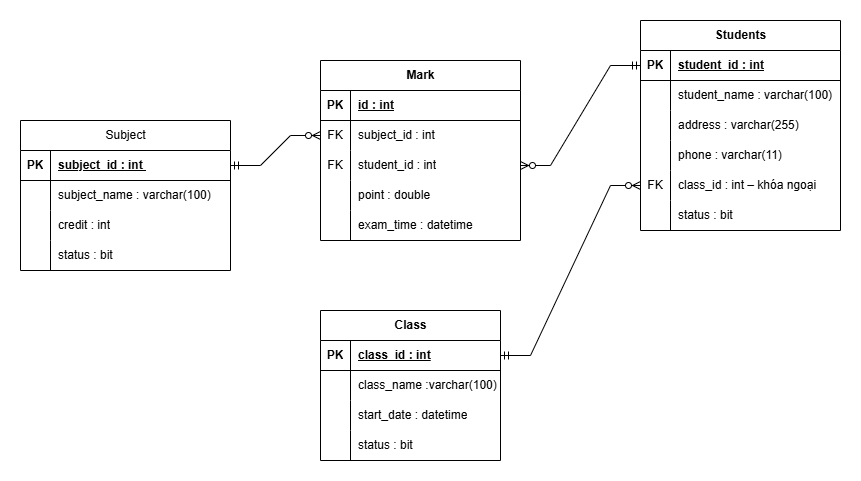

The diagram above was exported from draw.io. Its source (the exported page's mxGraphModel, read from the mxfile embedded in the PNG):
<mxGraphModel dx="904" dy="649" grid="1" gridSize="10" guides="1" tooltips="1" connect="1" arrows="1" fold="1" page="1" pageScale="1" pageWidth="850" pageHeight="1100" math="0" shadow="0">
  <root>
    <mxCell id="0" />
    <mxCell id="1" parent="0" />
    <mxCell id="pAdcLZVNzbnDslyRsuWF-1" value="Class" style="shape=table;startSize=30;container=1;collapsible=1;childLayout=tableLayout;fixedRows=1;rowLines=0;fontStyle=1;align=center;resizeLast=1;html=1;" vertex="1" parent="1">
      <mxGeometry x="320" y="350" width="180" height="150" as="geometry" />
    </mxCell>
    <mxCell id="pAdcLZVNzbnDslyRsuWF-2" value="" style="shape=tableRow;horizontal=0;startSize=0;swimlaneHead=0;swimlaneBody=0;fillColor=none;collapsible=0;dropTarget=0;points=[[0,0.5],[1,0.5]];portConstraint=eastwest;top=0;left=0;right=0;bottom=1;" vertex="1" parent="pAdcLZVNzbnDslyRsuWF-1">
      <mxGeometry y="30" width="180" height="30" as="geometry" />
    </mxCell>
    <mxCell id="pAdcLZVNzbnDslyRsuWF-3" value="PK" style="shape=partialRectangle;connectable=0;fillColor=none;top=0;left=0;bottom=0;right=0;fontStyle=1;overflow=hidden;whiteSpace=wrap;html=1;" vertex="1" parent="pAdcLZVNzbnDslyRsuWF-2">
      <mxGeometry width="30" height="30" as="geometry">
        <mxRectangle width="30" height="30" as="alternateBounds" />
      </mxGeometry>
    </mxCell>
    <mxCell id="pAdcLZVNzbnDslyRsuWF-4" value="class_id : int" style="shape=partialRectangle;connectable=0;fillColor=none;top=0;left=0;bottom=0;right=0;align=left;spacingLeft=6;fontStyle=5;overflow=hidden;whiteSpace=wrap;html=1;" vertex="1" parent="pAdcLZVNzbnDslyRsuWF-2">
      <mxGeometry x="30" width="150" height="30" as="geometry">
        <mxRectangle width="150" height="30" as="alternateBounds" />
      </mxGeometry>
    </mxCell>
    <mxCell id="pAdcLZVNzbnDslyRsuWF-5" value="" style="shape=tableRow;horizontal=0;startSize=0;swimlaneHead=0;swimlaneBody=0;fillColor=none;collapsible=0;dropTarget=0;points=[[0,0.5],[1,0.5]];portConstraint=eastwest;top=0;left=0;right=0;bottom=0;" vertex="1" parent="pAdcLZVNzbnDslyRsuWF-1">
      <mxGeometry y="60" width="180" height="30" as="geometry" />
    </mxCell>
    <mxCell id="pAdcLZVNzbnDslyRsuWF-6" value="" style="shape=partialRectangle;connectable=0;fillColor=none;top=0;left=0;bottom=0;right=0;editable=1;overflow=hidden;whiteSpace=wrap;html=1;" vertex="1" parent="pAdcLZVNzbnDslyRsuWF-5">
      <mxGeometry width="30" height="30" as="geometry">
        <mxRectangle width="30" height="30" as="alternateBounds" />
      </mxGeometry>
    </mxCell>
    <mxCell id="pAdcLZVNzbnDslyRsuWF-7" value="class_name :varchar(100)" style="shape=partialRectangle;connectable=0;fillColor=none;top=0;left=0;bottom=0;right=0;align=left;spacingLeft=6;overflow=hidden;whiteSpace=wrap;html=1;" vertex="1" parent="pAdcLZVNzbnDslyRsuWF-5">
      <mxGeometry x="30" width="150" height="30" as="geometry">
        <mxRectangle width="150" height="30" as="alternateBounds" />
      </mxGeometry>
    </mxCell>
    <mxCell id="pAdcLZVNzbnDslyRsuWF-8" value="" style="shape=tableRow;horizontal=0;startSize=0;swimlaneHead=0;swimlaneBody=0;fillColor=none;collapsible=0;dropTarget=0;points=[[0,0.5],[1,0.5]];portConstraint=eastwest;top=0;left=0;right=0;bottom=0;" vertex="1" parent="pAdcLZVNzbnDslyRsuWF-1">
      <mxGeometry y="90" width="180" height="30" as="geometry" />
    </mxCell>
    <mxCell id="pAdcLZVNzbnDslyRsuWF-9" value="" style="shape=partialRectangle;connectable=0;fillColor=none;top=0;left=0;bottom=0;right=0;editable=1;overflow=hidden;whiteSpace=wrap;html=1;" vertex="1" parent="pAdcLZVNzbnDslyRsuWF-8">
      <mxGeometry width="30" height="30" as="geometry">
        <mxRectangle width="30" height="30" as="alternateBounds" />
      </mxGeometry>
    </mxCell>
    <mxCell id="pAdcLZVNzbnDslyRsuWF-10" value="start_date : datetime" style="shape=partialRectangle;connectable=0;fillColor=none;top=0;left=0;bottom=0;right=0;align=left;spacingLeft=6;overflow=hidden;whiteSpace=wrap;html=1;" vertex="1" parent="pAdcLZVNzbnDslyRsuWF-8">
      <mxGeometry x="30" width="150" height="30" as="geometry">
        <mxRectangle width="150" height="30" as="alternateBounds" />
      </mxGeometry>
    </mxCell>
    <mxCell id="pAdcLZVNzbnDslyRsuWF-11" value="" style="shape=tableRow;horizontal=0;startSize=0;swimlaneHead=0;swimlaneBody=0;fillColor=none;collapsible=0;dropTarget=0;points=[[0,0.5],[1,0.5]];portConstraint=eastwest;top=0;left=0;right=0;bottom=0;" vertex="1" parent="pAdcLZVNzbnDslyRsuWF-1">
      <mxGeometry y="120" width="180" height="30" as="geometry" />
    </mxCell>
    <mxCell id="pAdcLZVNzbnDslyRsuWF-12" value="" style="shape=partialRectangle;connectable=0;fillColor=none;top=0;left=0;bottom=0;right=0;editable=1;overflow=hidden;whiteSpace=wrap;html=1;" vertex="1" parent="pAdcLZVNzbnDslyRsuWF-11">
      <mxGeometry width="30" height="30" as="geometry">
        <mxRectangle width="30" height="30" as="alternateBounds" />
      </mxGeometry>
    </mxCell>
    <mxCell id="pAdcLZVNzbnDslyRsuWF-13" value="status : bit" style="shape=partialRectangle;connectable=0;fillColor=none;top=0;left=0;bottom=0;right=0;align=left;spacingLeft=6;overflow=hidden;whiteSpace=wrap;html=1;" vertex="1" parent="pAdcLZVNzbnDslyRsuWF-11">
      <mxGeometry x="30" width="150" height="30" as="geometry">
        <mxRectangle width="150" height="30" as="alternateBounds" />
      </mxGeometry>
    </mxCell>
    <mxCell id="pAdcLZVNzbnDslyRsuWF-26" value="Students" style="shape=table;startSize=30;container=1;collapsible=1;childLayout=tableLayout;fixedRows=1;rowLines=0;fontStyle=1;align=center;resizeLast=1;html=1;" vertex="1" parent="1">
      <mxGeometry x="640" y="60" width="200" height="210" as="geometry" />
    </mxCell>
    <mxCell id="pAdcLZVNzbnDslyRsuWF-27" value="" style="shape=tableRow;horizontal=0;startSize=0;swimlaneHead=0;swimlaneBody=0;fillColor=none;collapsible=0;dropTarget=0;points=[[0,0.5],[1,0.5]];portConstraint=eastwest;top=0;left=0;right=0;bottom=1;" vertex="1" parent="pAdcLZVNzbnDslyRsuWF-26">
      <mxGeometry y="30" width="200" height="30" as="geometry" />
    </mxCell>
    <mxCell id="pAdcLZVNzbnDslyRsuWF-28" value="PK" style="shape=partialRectangle;connectable=0;fillColor=none;top=0;left=0;bottom=0;right=0;fontStyle=1;overflow=hidden;whiteSpace=wrap;html=1;" vertex="1" parent="pAdcLZVNzbnDslyRsuWF-27">
      <mxGeometry width="30" height="30" as="geometry">
        <mxRectangle width="30" height="30" as="alternateBounds" />
      </mxGeometry>
    </mxCell>
    <mxCell id="pAdcLZVNzbnDslyRsuWF-29" value="student_id : int" style="shape=partialRectangle;connectable=0;fillColor=none;top=0;left=0;bottom=0;right=0;align=left;spacingLeft=6;fontStyle=5;overflow=hidden;whiteSpace=wrap;html=1;" vertex="1" parent="pAdcLZVNzbnDslyRsuWF-27">
      <mxGeometry x="30" width="170" height="30" as="geometry">
        <mxRectangle width="170" height="30" as="alternateBounds" />
      </mxGeometry>
    </mxCell>
    <mxCell id="pAdcLZVNzbnDslyRsuWF-30" value="" style="shape=tableRow;horizontal=0;startSize=0;swimlaneHead=0;swimlaneBody=0;fillColor=none;collapsible=0;dropTarget=0;points=[[0,0.5],[1,0.5]];portConstraint=eastwest;top=0;left=0;right=0;bottom=0;" vertex="1" parent="pAdcLZVNzbnDslyRsuWF-26">
      <mxGeometry y="60" width="200" height="30" as="geometry" />
    </mxCell>
    <mxCell id="pAdcLZVNzbnDslyRsuWF-31" value="" style="shape=partialRectangle;connectable=0;fillColor=none;top=0;left=0;bottom=0;right=0;editable=1;overflow=hidden;whiteSpace=wrap;html=1;" vertex="1" parent="pAdcLZVNzbnDslyRsuWF-30">
      <mxGeometry width="30" height="30" as="geometry">
        <mxRectangle width="30" height="30" as="alternateBounds" />
      </mxGeometry>
    </mxCell>
    <mxCell id="pAdcLZVNzbnDslyRsuWF-32" value="&lt;div&gt;student_name : varchar(100)&lt;/div&gt;" style="shape=partialRectangle;connectable=0;fillColor=none;top=0;left=0;bottom=0;right=0;align=left;spacingLeft=6;overflow=hidden;whiteSpace=wrap;html=1;" vertex="1" parent="pAdcLZVNzbnDslyRsuWF-30">
      <mxGeometry x="30" width="170" height="30" as="geometry">
        <mxRectangle width="170" height="30" as="alternateBounds" />
      </mxGeometry>
    </mxCell>
    <mxCell id="pAdcLZVNzbnDslyRsuWF-33" value="" style="shape=tableRow;horizontal=0;startSize=0;swimlaneHead=0;swimlaneBody=0;fillColor=none;collapsible=0;dropTarget=0;points=[[0,0.5],[1,0.5]];portConstraint=eastwest;top=0;left=0;right=0;bottom=0;" vertex="1" parent="pAdcLZVNzbnDslyRsuWF-26">
      <mxGeometry y="90" width="200" height="30" as="geometry" />
    </mxCell>
    <mxCell id="pAdcLZVNzbnDslyRsuWF-34" value="" style="shape=partialRectangle;connectable=0;fillColor=none;top=0;left=0;bottom=0;right=0;editable=1;overflow=hidden;whiteSpace=wrap;html=1;" vertex="1" parent="pAdcLZVNzbnDslyRsuWF-33">
      <mxGeometry width="30" height="30" as="geometry">
        <mxRectangle width="30" height="30" as="alternateBounds" />
      </mxGeometry>
    </mxCell>
    <mxCell id="pAdcLZVNzbnDslyRsuWF-35" value="address : varchar(255)" style="shape=partialRectangle;connectable=0;fillColor=none;top=0;left=0;bottom=0;right=0;align=left;spacingLeft=6;overflow=hidden;whiteSpace=wrap;html=1;" vertex="1" parent="pAdcLZVNzbnDslyRsuWF-33">
      <mxGeometry x="30" width="170" height="30" as="geometry">
        <mxRectangle width="170" height="30" as="alternateBounds" />
      </mxGeometry>
    </mxCell>
    <mxCell id="pAdcLZVNzbnDslyRsuWF-36" value="" style="shape=tableRow;horizontal=0;startSize=0;swimlaneHead=0;swimlaneBody=0;fillColor=none;collapsible=0;dropTarget=0;points=[[0,0.5],[1,0.5]];portConstraint=eastwest;top=0;left=0;right=0;bottom=0;" vertex="1" parent="pAdcLZVNzbnDslyRsuWF-26">
      <mxGeometry y="120" width="200" height="30" as="geometry" />
    </mxCell>
    <mxCell id="pAdcLZVNzbnDslyRsuWF-37" value="" style="shape=partialRectangle;connectable=0;fillColor=none;top=0;left=0;bottom=0;right=0;editable=1;overflow=hidden;whiteSpace=wrap;html=1;" vertex="1" parent="pAdcLZVNzbnDslyRsuWF-36">
      <mxGeometry width="30" height="30" as="geometry">
        <mxRectangle width="30" height="30" as="alternateBounds" />
      </mxGeometry>
    </mxCell>
    <mxCell id="pAdcLZVNzbnDslyRsuWF-38" value="phone : varchar(11)" style="shape=partialRectangle;connectable=0;fillColor=none;top=0;left=0;bottom=0;right=0;align=left;spacingLeft=6;overflow=hidden;whiteSpace=wrap;html=1;" vertex="1" parent="pAdcLZVNzbnDslyRsuWF-36">
      <mxGeometry x="30" width="170" height="30" as="geometry">
        <mxRectangle width="170" height="30" as="alternateBounds" />
      </mxGeometry>
    </mxCell>
    <mxCell id="pAdcLZVNzbnDslyRsuWF-52" value="" style="shape=tableRow;horizontal=0;startSize=0;swimlaneHead=0;swimlaneBody=0;fillColor=none;collapsible=0;dropTarget=0;points=[[0,0.5],[1,0.5]];portConstraint=eastwest;top=0;left=0;right=0;bottom=0;" vertex="1" parent="pAdcLZVNzbnDslyRsuWF-26">
      <mxGeometry y="150" width="200" height="30" as="geometry" />
    </mxCell>
    <mxCell id="pAdcLZVNzbnDslyRsuWF-53" value="FK" style="shape=partialRectangle;connectable=0;fillColor=none;top=0;left=0;bottom=0;right=0;editable=1;overflow=hidden;whiteSpace=wrap;html=1;" vertex="1" parent="pAdcLZVNzbnDslyRsuWF-52">
      <mxGeometry width="30" height="30" as="geometry">
        <mxRectangle width="30" height="30" as="alternateBounds" />
      </mxGeometry>
    </mxCell>
    <mxCell id="pAdcLZVNzbnDslyRsuWF-54" value="class_id : int – khóa ngoại" style="shape=partialRectangle;connectable=0;fillColor=none;top=0;left=0;bottom=0;right=0;align=left;spacingLeft=6;overflow=hidden;whiteSpace=wrap;html=1;" vertex="1" parent="pAdcLZVNzbnDslyRsuWF-52">
      <mxGeometry x="30" width="170" height="30" as="geometry">
        <mxRectangle width="170" height="30" as="alternateBounds" />
      </mxGeometry>
    </mxCell>
    <mxCell id="pAdcLZVNzbnDslyRsuWF-42" value="" style="shape=tableRow;horizontal=0;startSize=0;swimlaneHead=0;swimlaneBody=0;fillColor=none;collapsible=0;dropTarget=0;points=[[0,0.5],[1,0.5]];portConstraint=eastwest;top=0;left=0;right=0;bottom=0;" vertex="1" parent="pAdcLZVNzbnDslyRsuWF-26">
      <mxGeometry y="180" width="200" height="30" as="geometry" />
    </mxCell>
    <mxCell id="pAdcLZVNzbnDslyRsuWF-43" value="" style="shape=partialRectangle;connectable=0;fillColor=none;top=0;left=0;bottom=0;right=0;editable=1;overflow=hidden;whiteSpace=wrap;html=1;" vertex="1" parent="pAdcLZVNzbnDslyRsuWF-42">
      <mxGeometry width="30" height="30" as="geometry">
        <mxRectangle width="30" height="30" as="alternateBounds" />
      </mxGeometry>
    </mxCell>
    <mxCell id="pAdcLZVNzbnDslyRsuWF-44" value="status : bit" style="shape=partialRectangle;connectable=0;fillColor=none;top=0;left=0;bottom=0;right=0;align=left;spacingLeft=6;overflow=hidden;whiteSpace=wrap;html=1;" vertex="1" parent="pAdcLZVNzbnDslyRsuWF-42">
      <mxGeometry x="30" width="170" height="30" as="geometry">
        <mxRectangle width="170" height="30" as="alternateBounds" />
      </mxGeometry>
    </mxCell>
    <mxCell id="pAdcLZVNzbnDslyRsuWF-51" value="" style="edgeStyle=entityRelationEdgeStyle;fontSize=12;html=1;endArrow=ERzeroToMany;startArrow=ERmandOne;rounded=0;exitX=1;exitY=0.5;exitDx=0;exitDy=0;entryX=0;entryY=0.5;entryDx=0;entryDy=0;" edge="1" parent="1" source="pAdcLZVNzbnDslyRsuWF-2" target="pAdcLZVNzbnDslyRsuWF-52">
      <mxGeometry width="100" height="100" relative="1" as="geometry">
        <mxPoint x="370" y="390" as="sourcePoint" />
        <mxPoint x="490" y="200" as="targetPoint" />
      </mxGeometry>
    </mxCell>
    <mxCell id="pAdcLZVNzbnDslyRsuWF-55" value="&lt;span style=&quot;font-weight: 400; text-align: left; text-wrap: wrap;&quot;&gt;Subject&lt;/span&gt;" style="shape=table;startSize=30;container=1;collapsible=1;childLayout=tableLayout;fixedRows=1;rowLines=0;fontStyle=1;align=center;resizeLast=1;html=1;" vertex="1" parent="1">
      <mxGeometry x="20" y="160" width="210" height="150" as="geometry" />
    </mxCell>
    <mxCell id="pAdcLZVNzbnDslyRsuWF-56" value="" style="shape=tableRow;horizontal=0;startSize=0;swimlaneHead=0;swimlaneBody=0;fillColor=none;collapsible=0;dropTarget=0;points=[[0,0.5],[1,0.5]];portConstraint=eastwest;top=0;left=0;right=0;bottom=1;" vertex="1" parent="pAdcLZVNzbnDslyRsuWF-55">
      <mxGeometry y="30" width="210" height="30" as="geometry" />
    </mxCell>
    <mxCell id="pAdcLZVNzbnDslyRsuWF-57" value="PK" style="shape=partialRectangle;connectable=0;fillColor=none;top=0;left=0;bottom=0;right=0;fontStyle=1;overflow=hidden;whiteSpace=wrap;html=1;" vertex="1" parent="pAdcLZVNzbnDslyRsuWF-56">
      <mxGeometry width="30" height="30" as="geometry">
        <mxRectangle width="30" height="30" as="alternateBounds" />
      </mxGeometry>
    </mxCell>
    <mxCell id="pAdcLZVNzbnDslyRsuWF-58" value="subject_id : int&amp;nbsp;" style="shape=partialRectangle;connectable=0;fillColor=none;top=0;left=0;bottom=0;right=0;align=left;spacingLeft=6;fontStyle=5;overflow=hidden;whiteSpace=wrap;html=1;" vertex="1" parent="pAdcLZVNzbnDslyRsuWF-56">
      <mxGeometry x="30" width="180" height="30" as="geometry">
        <mxRectangle width="180" height="30" as="alternateBounds" />
      </mxGeometry>
    </mxCell>
    <mxCell id="pAdcLZVNzbnDslyRsuWF-59" value="" style="shape=tableRow;horizontal=0;startSize=0;swimlaneHead=0;swimlaneBody=0;fillColor=none;collapsible=0;dropTarget=0;points=[[0,0.5],[1,0.5]];portConstraint=eastwest;top=0;left=0;right=0;bottom=0;" vertex="1" parent="pAdcLZVNzbnDslyRsuWF-55">
      <mxGeometry y="60" width="210" height="30" as="geometry" />
    </mxCell>
    <mxCell id="pAdcLZVNzbnDslyRsuWF-60" value="" style="shape=partialRectangle;connectable=0;fillColor=none;top=0;left=0;bottom=0;right=0;editable=1;overflow=hidden;whiteSpace=wrap;html=1;" vertex="1" parent="pAdcLZVNzbnDslyRsuWF-59">
      <mxGeometry width="30" height="30" as="geometry">
        <mxRectangle width="30" height="30" as="alternateBounds" />
      </mxGeometry>
    </mxCell>
    <mxCell id="pAdcLZVNzbnDslyRsuWF-61" value="&lt;div&gt;subject_name : varchar(100)&lt;br&gt;&lt;/div&gt;" style="shape=partialRectangle;connectable=0;fillColor=none;top=0;left=0;bottom=0;right=0;align=left;spacingLeft=6;overflow=hidden;whiteSpace=wrap;html=1;" vertex="1" parent="pAdcLZVNzbnDslyRsuWF-59">
      <mxGeometry x="30" width="180" height="30" as="geometry">
        <mxRectangle width="180" height="30" as="alternateBounds" />
      </mxGeometry>
    </mxCell>
    <mxCell id="pAdcLZVNzbnDslyRsuWF-62" value="" style="shape=tableRow;horizontal=0;startSize=0;swimlaneHead=0;swimlaneBody=0;fillColor=none;collapsible=0;dropTarget=0;points=[[0,0.5],[1,0.5]];portConstraint=eastwest;top=0;left=0;right=0;bottom=0;" vertex="1" parent="pAdcLZVNzbnDslyRsuWF-55">
      <mxGeometry y="90" width="210" height="30" as="geometry" />
    </mxCell>
    <mxCell id="pAdcLZVNzbnDslyRsuWF-63" value="" style="shape=partialRectangle;connectable=0;fillColor=none;top=0;left=0;bottom=0;right=0;editable=1;overflow=hidden;whiteSpace=wrap;html=1;" vertex="1" parent="pAdcLZVNzbnDslyRsuWF-62">
      <mxGeometry width="30" height="30" as="geometry">
        <mxRectangle width="30" height="30" as="alternateBounds" />
      </mxGeometry>
    </mxCell>
    <mxCell id="pAdcLZVNzbnDslyRsuWF-64" value="credit : int" style="shape=partialRectangle;connectable=0;fillColor=none;top=0;left=0;bottom=0;right=0;align=left;spacingLeft=6;overflow=hidden;whiteSpace=wrap;html=1;" vertex="1" parent="pAdcLZVNzbnDslyRsuWF-62">
      <mxGeometry x="30" width="180" height="30" as="geometry">
        <mxRectangle width="180" height="30" as="alternateBounds" />
      </mxGeometry>
    </mxCell>
    <mxCell id="pAdcLZVNzbnDslyRsuWF-65" value="" style="shape=tableRow;horizontal=0;startSize=0;swimlaneHead=0;swimlaneBody=0;fillColor=none;collapsible=0;dropTarget=0;points=[[0,0.5],[1,0.5]];portConstraint=eastwest;top=0;left=0;right=0;bottom=0;" vertex="1" parent="pAdcLZVNzbnDslyRsuWF-55">
      <mxGeometry y="120" width="210" height="30" as="geometry" />
    </mxCell>
    <mxCell id="pAdcLZVNzbnDslyRsuWF-66" value="" style="shape=partialRectangle;connectable=0;fillColor=none;top=0;left=0;bottom=0;right=0;editable=1;overflow=hidden;whiteSpace=wrap;html=1;" vertex="1" parent="pAdcLZVNzbnDslyRsuWF-65">
      <mxGeometry width="30" height="30" as="geometry">
        <mxRectangle width="30" height="30" as="alternateBounds" />
      </mxGeometry>
    </mxCell>
    <mxCell id="pAdcLZVNzbnDslyRsuWF-67" value="status : bit" style="shape=partialRectangle;connectable=0;fillColor=none;top=0;left=0;bottom=0;right=0;align=left;spacingLeft=6;overflow=hidden;whiteSpace=wrap;html=1;" vertex="1" parent="pAdcLZVNzbnDslyRsuWF-65">
      <mxGeometry x="30" width="180" height="30" as="geometry">
        <mxRectangle width="180" height="30" as="alternateBounds" />
      </mxGeometry>
    </mxCell>
    <mxCell id="pAdcLZVNzbnDslyRsuWF-83" value="Mark" style="shape=table;startSize=30;container=1;collapsible=1;childLayout=tableLayout;fixedRows=1;rowLines=0;fontStyle=1;align=center;resizeLast=1;html=1;" vertex="1" parent="1">
      <mxGeometry x="320" y="100" width="200" height="180" as="geometry" />
    </mxCell>
    <mxCell id="pAdcLZVNzbnDslyRsuWF-84" value="" style="shape=tableRow;horizontal=0;startSize=0;swimlaneHead=0;swimlaneBody=0;fillColor=none;collapsible=0;dropTarget=0;points=[[0,0.5],[1,0.5]];portConstraint=eastwest;top=0;left=0;right=0;bottom=1;" vertex="1" parent="pAdcLZVNzbnDslyRsuWF-83">
      <mxGeometry y="30" width="200" height="30" as="geometry" />
    </mxCell>
    <mxCell id="pAdcLZVNzbnDslyRsuWF-85" value="PK" style="shape=partialRectangle;connectable=0;fillColor=none;top=0;left=0;bottom=0;right=0;fontStyle=1;overflow=hidden;whiteSpace=wrap;html=1;" vertex="1" parent="pAdcLZVNzbnDslyRsuWF-84">
      <mxGeometry width="30" height="30" as="geometry">
        <mxRectangle width="30" height="30" as="alternateBounds" />
      </mxGeometry>
    </mxCell>
    <mxCell id="pAdcLZVNzbnDslyRsuWF-86" value="id : int" style="shape=partialRectangle;connectable=0;fillColor=none;top=0;left=0;bottom=0;right=0;align=left;spacingLeft=6;fontStyle=5;overflow=hidden;whiteSpace=wrap;html=1;" vertex="1" parent="pAdcLZVNzbnDslyRsuWF-84">
      <mxGeometry x="30" width="170" height="30" as="geometry">
        <mxRectangle width="170" height="30" as="alternateBounds" />
      </mxGeometry>
    </mxCell>
    <mxCell id="pAdcLZVNzbnDslyRsuWF-87" value="" style="shape=tableRow;horizontal=0;startSize=0;swimlaneHead=0;swimlaneBody=0;fillColor=none;collapsible=0;dropTarget=0;points=[[0,0.5],[1,0.5]];portConstraint=eastwest;top=0;left=0;right=0;bottom=0;" vertex="1" parent="pAdcLZVNzbnDslyRsuWF-83">
      <mxGeometry y="60" width="200" height="30" as="geometry" />
    </mxCell>
    <mxCell id="pAdcLZVNzbnDslyRsuWF-88" value="FK" style="shape=partialRectangle;connectable=0;fillColor=none;top=0;left=0;bottom=0;right=0;editable=1;overflow=hidden;whiteSpace=wrap;html=1;" vertex="1" parent="pAdcLZVNzbnDslyRsuWF-87">
      <mxGeometry width="30" height="30" as="geometry">
        <mxRectangle width="30" height="30" as="alternateBounds" />
      </mxGeometry>
    </mxCell>
    <mxCell id="pAdcLZVNzbnDslyRsuWF-89" value="&lt;div&gt;subject_id : int&lt;/div&gt;" style="shape=partialRectangle;connectable=0;fillColor=none;top=0;left=0;bottom=0;right=0;align=left;spacingLeft=6;overflow=hidden;whiteSpace=wrap;html=1;" vertex="1" parent="pAdcLZVNzbnDslyRsuWF-87">
      <mxGeometry x="30" width="170" height="30" as="geometry">
        <mxRectangle width="170" height="30" as="alternateBounds" />
      </mxGeometry>
    </mxCell>
    <mxCell id="pAdcLZVNzbnDslyRsuWF-90" value="" style="shape=tableRow;horizontal=0;startSize=0;swimlaneHead=0;swimlaneBody=0;fillColor=none;collapsible=0;dropTarget=0;points=[[0,0.5],[1,0.5]];portConstraint=eastwest;top=0;left=0;right=0;bottom=0;" vertex="1" parent="pAdcLZVNzbnDslyRsuWF-83">
      <mxGeometry y="90" width="200" height="30" as="geometry" />
    </mxCell>
    <mxCell id="pAdcLZVNzbnDslyRsuWF-91" value="FK" style="shape=partialRectangle;connectable=0;fillColor=none;top=0;left=0;bottom=0;right=0;editable=1;overflow=hidden;whiteSpace=wrap;html=1;" vertex="1" parent="pAdcLZVNzbnDslyRsuWF-90">
      <mxGeometry width="30" height="30" as="geometry">
        <mxRectangle width="30" height="30" as="alternateBounds" />
      </mxGeometry>
    </mxCell>
    <mxCell id="pAdcLZVNzbnDslyRsuWF-92" value="student_id : int" style="shape=partialRectangle;connectable=0;fillColor=none;top=0;left=0;bottom=0;right=0;align=left;spacingLeft=6;overflow=hidden;whiteSpace=wrap;html=1;" vertex="1" parent="pAdcLZVNzbnDslyRsuWF-90">
      <mxGeometry x="30" width="170" height="30" as="geometry">
        <mxRectangle width="170" height="30" as="alternateBounds" />
      </mxGeometry>
    </mxCell>
    <mxCell id="pAdcLZVNzbnDslyRsuWF-93" value="" style="shape=tableRow;horizontal=0;startSize=0;swimlaneHead=0;swimlaneBody=0;fillColor=none;collapsible=0;dropTarget=0;points=[[0,0.5],[1,0.5]];portConstraint=eastwest;top=0;left=0;right=0;bottom=0;" vertex="1" parent="pAdcLZVNzbnDslyRsuWF-83">
      <mxGeometry y="120" width="200" height="30" as="geometry" />
    </mxCell>
    <mxCell id="pAdcLZVNzbnDslyRsuWF-94" value="" style="shape=partialRectangle;connectable=0;fillColor=none;top=0;left=0;bottom=0;right=0;editable=1;overflow=hidden;whiteSpace=wrap;html=1;" vertex="1" parent="pAdcLZVNzbnDslyRsuWF-93">
      <mxGeometry width="30" height="30" as="geometry">
        <mxRectangle width="30" height="30" as="alternateBounds" />
      </mxGeometry>
    </mxCell>
    <mxCell id="pAdcLZVNzbnDslyRsuWF-95" value="point : double" style="shape=partialRectangle;connectable=0;fillColor=none;top=0;left=0;bottom=0;right=0;align=left;spacingLeft=6;overflow=hidden;whiteSpace=wrap;html=1;" vertex="1" parent="pAdcLZVNzbnDslyRsuWF-93">
      <mxGeometry x="30" width="170" height="30" as="geometry">
        <mxRectangle width="170" height="30" as="alternateBounds" />
      </mxGeometry>
    </mxCell>
    <mxCell id="pAdcLZVNzbnDslyRsuWF-96" value="" style="shape=tableRow;horizontal=0;startSize=0;swimlaneHead=0;swimlaneBody=0;fillColor=none;collapsible=0;dropTarget=0;points=[[0,0.5],[1,0.5]];portConstraint=eastwest;top=0;left=0;right=0;bottom=0;" vertex="1" parent="pAdcLZVNzbnDslyRsuWF-83">
      <mxGeometry y="150" width="200" height="30" as="geometry" />
    </mxCell>
    <mxCell id="pAdcLZVNzbnDslyRsuWF-97" value="" style="shape=partialRectangle;connectable=0;fillColor=none;top=0;left=0;bottom=0;right=0;editable=1;overflow=hidden;whiteSpace=wrap;html=1;" vertex="1" parent="pAdcLZVNzbnDslyRsuWF-96">
      <mxGeometry width="30" height="30" as="geometry">
        <mxRectangle width="30" height="30" as="alternateBounds" />
      </mxGeometry>
    </mxCell>
    <mxCell id="pAdcLZVNzbnDslyRsuWF-98" value="exam_time : datetime" style="shape=partialRectangle;connectable=0;fillColor=none;top=0;left=0;bottom=0;right=0;align=left;spacingLeft=6;overflow=hidden;whiteSpace=wrap;html=1;" vertex="1" parent="pAdcLZVNzbnDslyRsuWF-96">
      <mxGeometry x="30" width="170" height="30" as="geometry">
        <mxRectangle width="170" height="30" as="alternateBounds" />
      </mxGeometry>
    </mxCell>
    <mxCell id="pAdcLZVNzbnDslyRsuWF-102" value="" style="edgeStyle=entityRelationEdgeStyle;fontSize=12;html=1;endArrow=ERzeroToMany;startArrow=ERmandOne;rounded=0;exitX=0;exitY=0.5;exitDx=0;exitDy=0;" edge="1" parent="1" source="pAdcLZVNzbnDslyRsuWF-27" target="pAdcLZVNzbnDslyRsuWF-90">
      <mxGeometry width="100" height="100" relative="1" as="geometry">
        <mxPoint x="230" y="210" as="sourcePoint" />
        <mxPoint x="500" y="270" as="targetPoint" />
      </mxGeometry>
    </mxCell>
    <mxCell id="pAdcLZVNzbnDslyRsuWF-103" value="" style="edgeStyle=entityRelationEdgeStyle;fontSize=12;html=1;endArrow=ERzeroToMany;startArrow=ERmandOne;rounded=0;exitX=1;exitY=0.5;exitDx=0;exitDy=0;entryX=0;entryY=0.5;entryDx=0;entryDy=0;" edge="1" parent="1" source="pAdcLZVNzbnDslyRsuWF-56" target="pAdcLZVNzbnDslyRsuWF-87">
      <mxGeometry width="100" height="100" relative="1" as="geometry">
        <mxPoint x="220" y="240" as="sourcePoint" />
        <mxPoint x="490" y="300" as="targetPoint" />
        <Array as="points">
          <mxPoint x="350" y="305" />
          <mxPoint x="350" y="315" />
          <mxPoint x="350" y="305" />
        </Array>
      </mxGeometry>
    </mxCell>
  </root>
</mxGraphModel>